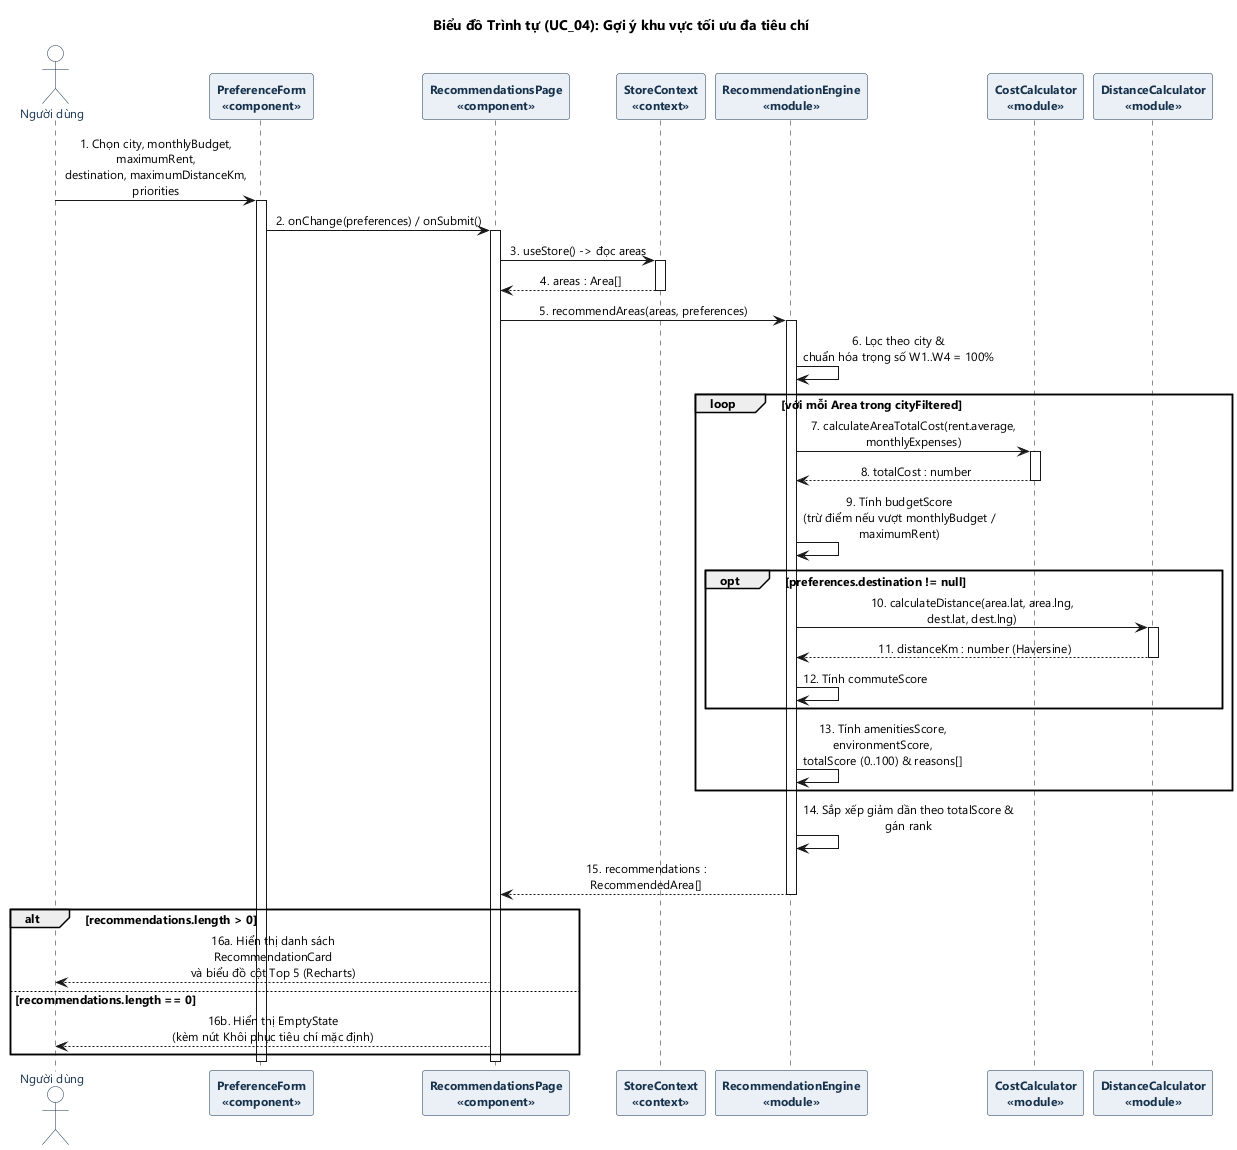

The diagram above was rendered by PlantUML. Its source (embedded in the PNG):
@startuml sequence_recommendation
!pragma layout smetana
skinparam backgroundColor #FFFFFF
skinparam defaultFontName "Segoe UI"
skinparam defaultFontSize 12
skinparam sequenceMessageAlign center
skinparam responseMessageBelowArrow true
skinparam maxMessageSize 220

skinparam participant {
  BackgroundColor #EAF0F6
  BorderColor #17324D
  FontColor #17324D
  FontStyle bold
}
skinparam actor {
  BackgroundColor #FFFFFF
  BorderColor #17324D
  FontColor #17324D
}
skinparam note {
  BackgroundColor #E8F7EF
  BorderColor #16A36A
  FontColor #182230
}

title Biểu đồ Trình tự (UC_04): Gợi ý khu vực tối ưu đa tiêu chí

actor "Người dùng" as User
participant "PreferenceForm\n<<component>>" as Form
participant "RecommendationsPage\n<<component>>" as Page
participant "StoreContext\n<<context>>" as Store
participant "RecommendationEngine\n<<module>>" as Engine
participant "CostCalculator\n<<module>>" as Cost
participant "DistanceCalculator\n<<module>>" as Dist

User -> Form : 1. Chọn city, monthlyBudget, maximumRent,\ndestination, maximumDistanceKm, priorities
activate Form

Form -> Page : 2. onChange(preferences) / onSubmit()
activate Page

Page -> Store : 3. useStore() -> đọc areas
activate Store
Store --> Page : 4. areas : Area[]
deactivate Store

Page -> Engine : 5. recommendAreas(areas, preferences)
activate Engine

Engine -> Engine : 6. Lọc theo city &\nchuẩn hóa trọng số W1..W4 = 100%

loop với mỗi Area trong cityFiltered
  Engine -> Cost : 7. calculateAreaTotalCost(rent.average, monthlyExpenses)
  activate Cost
  Cost --> Engine : 8. totalCost : number
  deactivate Cost

  Engine -> Engine : 9. Tính budgetScore\n(trừ điểm nếu vượt monthlyBudget / maximumRent)

  opt preferences.destination != null
    Engine -> Dist : 10. calculateDistance(area.lat, area.lng, dest.lat, dest.lng)
    activate Dist
    Dist --> Engine : 11. distanceKm : number (Haversine)
    deactivate Dist
    Engine -> Engine : 12. Tính commuteScore
  end

  Engine -> Engine : 13. Tính amenitiesScore, environmentScore,\ntotalScore (0..100) & reasons[]
end

Engine -> Engine : 14. Sắp xếp giảm dần theo totalScore & gán rank
Engine --> Page : 15. recommendations : RecommendedArea[]
deactivate Engine

alt recommendations.length > 0
  Page --> User : 16a. Hiển thị danh sách RecommendationCard\nvà biểu đồ cột Top 5 (Recharts)
else recommendations.length == 0
  Page --> User : 16b. Hiển thị EmptyState\n(kèm nút Khôi phục tiêu chí mặc định)
end

deactivate Page
deactivate Form
@enduml